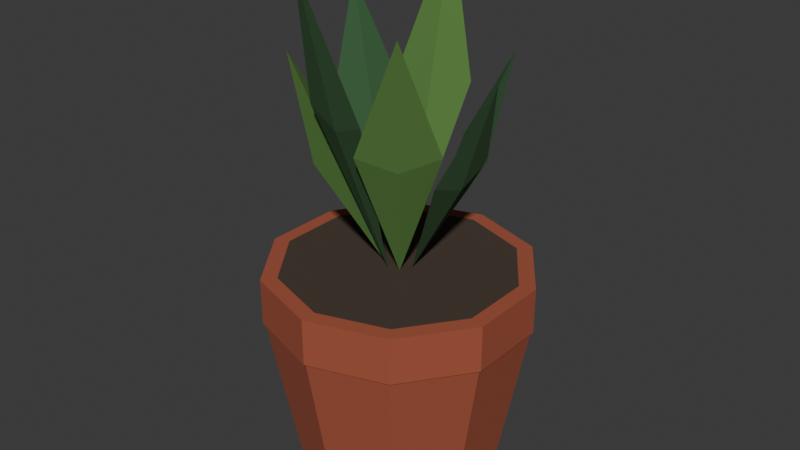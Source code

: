 # Source: planter.blend  (saved by Blender 4.5.90; exported with 4.5.12 LTS)
import bpy
from mathutils import Matrix  # noqa: F401  (used for matrix-valued properties, if any)

bpy.ops.wm.read_factory_settings(use_empty=True)
scene = bpy.context.scene
scene.name = 'Scene'

# ---- collections
col_collection = bpy.data.collections.new('Collection'); scene.collection.children.link(col_collection)

# ---- materials (node trees are filled in below, after node groups)
mat_alfa_terracotta_002 = bpy.data.materials.new('Alfa_terracotta.002')
mat_alfa_terracotta_002.diffuse_color = (0.3663, 0.08438, 0.04092, 1.0)
mat_alfa_soil_002 = bpy.data.materials.new('Alfa_soil.002')
mat_alfa_soil_002.diffuse_color = (0.05781, 0.03955, 0.02624, 1.0)
mat_alfa_leaf_002 = bpy.data.materials.new('Alfa_leaf.002')
mat_alfa_leaf_002.diffuse_color = (0.0356, 0.107, 0.0382, 1.0)
mat_alfa_leaf_light_002 = bpy.data.materials.new('Alfa_leaf_light.002')
mat_alfa_leaf_light_002.diffuse_color = (0.08866, 0.2051, 0.04374, 1.0)

# ---- material node trees
mat_alfa_terracotta_002.use_nodes = True; mat_alfa_terracotta_002.node_tree.nodes.clear()
_N = mat_alfa_terracotta_002.node_tree.nodes; _L = mat_alfa_terracotta_002.node_tree.links
n0 = _N.new('ShaderNodeBsdfPrincipled'); n0.name = 'Principled BSDF'; n0.location = (-200, 100)
n0.inputs[0].default_value = (0.3663, 0.08438, 0.04092, 1.0)
n0.inputs[2].default_value = 0.9
n1 = _N.new('ShaderNodeOutputMaterial'); n1.name = 'Material Output'; n1.location = (200, 100)
_L.new(n0.outputs[0], n1.inputs[0])
n1.is_active_output = True
mat_alfa_soil_002.use_nodes = True; mat_alfa_soil_002.node_tree.nodes.clear()
_N = mat_alfa_soil_002.node_tree.nodes; _L = mat_alfa_soil_002.node_tree.links
n0 = _N.new('ShaderNodeBsdfPrincipled'); n0.name = 'Principled BSDF'; n0.location = (-200, 100)
n0.inputs[0].default_value = (0.05781, 0.03955, 0.02624, 1.0)
n0.inputs[2].default_value = 0.9
n1 = _N.new('ShaderNodeOutputMaterial'); n1.name = 'Material Output'; n1.location = (200, 100)
_L.new(n0.outputs[0], n1.inputs[0])
n1.is_active_output = True
mat_alfa_leaf_002.use_nodes = True; mat_alfa_leaf_002.node_tree.nodes.clear()
_N = mat_alfa_leaf_002.node_tree.nodes; _L = mat_alfa_leaf_002.node_tree.links
n0 = _N.new('ShaderNodeBsdfPrincipled'); n0.name = 'Principled BSDF'; n0.location = (-200, 100)
n0.inputs[0].default_value = (0.0356, 0.107, 0.0382, 1.0)
n0.inputs[2].default_value = 0.9
n1 = _N.new('ShaderNodeOutputMaterial'); n1.name = 'Material Output'; n1.location = (200, 100)
_L.new(n0.outputs[0], n1.inputs[0])
n1.is_active_output = True
mat_alfa_leaf_light_002.use_nodes = True; mat_alfa_leaf_light_002.node_tree.nodes.clear()
_N = mat_alfa_leaf_light_002.node_tree.nodes; _L = mat_alfa_leaf_light_002.node_tree.links
n0 = _N.new('ShaderNodeBsdfPrincipled'); n0.name = 'Principled BSDF'; n0.location = (-200, 100)
n0.inputs[0].default_value = (0.08866, 0.2051, 0.04374, 1.0)
n0.inputs[2].default_value = 0.9
n1 = _N.new('ShaderNodeOutputMaterial'); n1.name = 'Material Output'; n1.location = (200, 100)
_L.new(n0.outputs[0], n1.inputs[0])
n1.is_active_output = True

# ---- world
world_world = bpy.data.worlds.new('World'); scene.world = world_world
world_world.use_nodes = True; world_world.node_tree.nodes.clear()
_N = world_world.node_tree.nodes; _L = world_world.node_tree.links
n0 = _N.new('ShaderNodeOutputWorld'); n0.name = 'World Output'; n0.location = (200, 100)
n1 = _N.new('ShaderNodeBackground'); n1.name = 'Background'; n1.location = (-200, 100)
n1.inputs[0].default_value = (0.05088, 0.05088, 0.05088, 1.0)
_L.new(n1.outputs[0], n0.inputs[0])
n0.is_active_output = True
world_world.color = (0.05088, 0.05088, 0.05088)
world_world.sun_shadow_jitter_overblur = 0.0

# ---- meshes
me_cone_007 = bpy.data.meshes.new('Cone.007')
me_cone_007.from_pydata([(0.0, 0.17, -0.16), (0.0, 0.23, 0.16), (0.09992, 0.1375, -0.16), (0.1352, 0.1861, 0.16), (0.1617, 0.05253, -0.16), (0.2187, 0.07107, 0.16), (0.1617, -0.05253, -0.16), (0.2187, -0.07107, 0.16), (0.09992, -0.1375, -0.16), (0.1352, -0.1861, 0.16), (0.0, -0.17, -0.16), (0.0, -0.23, 0.16), (-0.09992, -0.1375, -0.16), (-0.1352, -0.1861, 0.16), (-0.1617, -0.05253, -0.16), (-0.2187, -0.07107, 0.16), (-0.1617, 0.05253, -0.16), (-0.2187, 0.07107, 0.16), (-0.09992, 0.1375, -0.16), (-0.1352, 0.1861, 0.16)], [], [(0, 1, 3, 2), (2, 3, 5, 4), (4, 5, 7, 6), (6, 7, 9, 8), (8, 9, 11, 10), (10, 11, 13, 12), (12, 13, 15, 14), (14, 15, 17, 16), (3, 1, 19, 17, 15, 13, 11, 9, 7, 5), (16, 17, 19, 18), (18, 19, 1, 0), (0, 2, 4, 6, 8, 10, 12, 14, 16, 18)])
_uv = me_cone_007.uv_layers.new(name='UVMap')
_uv.uv.foreach_set('vector', [1.0, 0.5, 1.0, 1.0, 0.9, 1.0, 0.9, 0.5, 0.9, 0.5, 0.9, 1.0, 0.8, 1.0, 0.8, 0.5, 0.8, 0.5, 0.8, 1.0, 0.7, 1.0, 0.7, 0.5, 0.7, 0.5, 0.7, 1.0, 0.6, 1.0, 0.6, 0.5, 0.6, 0.5, 0.6, 1.0, 0.5, 1.0, 0.5, 0.5, 0.5, 0.5, 0.5, 1.0, 0.4, 1.0, 0.4, 0.5, 0.4, 0.5, 0.4, 1.0, 0.3, 1.0, 0.3, 0.5, 0.3, 0.5, 0.3, 1.0, 0.2, 1.0, 0.2, 0.5, 0.3911, 0.4442, 0.25, 0.49, 0.1089, 0.4442, 0.02175, 0.3242, 0.02175, 0.1758, 0.1089, 0.05584, 0.25, 0.01, 0.3911, 0.05584, 0.4783, 0.1758, 0.4783, 0.3242, 0.2, 0.5, 0.2, 1.0, 0.1, 1.0, 0.1, 0.5, 0.1, 0.5, 0.1, 1.0, -7.451e-08, 1.0, -7.451e-08, 0.5, 0.75, 0.49, 0.8911, 0.4442, 0.9783, 0.3242, 0.9783, 0.1758, 0.8911, 0.05584, 0.75, 0.01, 0.6089, 0.05584, 0.5217, 0.1758, 0.5217, 0.3242, 0.6089, 0.4442])
me_cone_007.materials.append(mat_alfa_terracotta_002)
me_cone_007.update()
me_cone_008 = bpy.data.meshes.new('Cone.008')
me_cone_008.from_pydata([(0.0, 0.23, -0.04), (0.0, 0.23, 0.04), (0.1352, 0.1861, -0.04), (0.1352, 0.1861, 0.04), (0.2187, 0.07107, -0.04), (0.2187, 0.07107, 0.04), (0.2187, -0.07107, -0.04), (0.2187, -0.07107, 0.04), (0.1352, -0.1861, -0.04), (0.1352, -0.1861, 0.04), (0.0, -0.23, -0.04), (0.0, -0.23, 0.04), (-0.1352, -0.1861, -0.04), (-0.1352, -0.1861, 0.04), (-0.2187, -0.07107, -0.04), (-0.2187, -0.07107, 0.04), (-0.2187, 0.07107, -0.04), (-0.2187, 0.07107, 0.04), (-0.1352, 0.1861, -0.04), (-0.1352, 0.1861, 0.04)], [], [(0, 1, 3, 2), (2, 3, 5, 4), (4, 5, 7, 6), (6, 7, 9, 8), (8, 9, 11, 10), (10, 11, 13, 12), (12, 13, 15, 14), (14, 15, 17, 16), (3, 1, 19, 17, 15, 13, 11, 9, 7, 5), (16, 17, 19, 18), (18, 19, 1, 0), (0, 2, 4, 6, 8, 10, 12, 14, 16, 18)])
_uv = me_cone_008.uv_layers.new(name='UVMap')
_uv.uv.foreach_set('vector', [1.0, 0.5, 1.0, 1.0, 0.9, 1.0, 0.9, 0.5, 0.9, 0.5, 0.9, 1.0, 0.8, 1.0, 0.8, 0.5, 0.8, 0.5, 0.8, 1.0, 0.7, 1.0, 0.7, 0.5, 0.7, 0.5, 0.7, 1.0, 0.6, 1.0, 0.6, 0.5, 0.6, 0.5, 0.6, 1.0, 0.5, 1.0, 0.5, 0.5, 0.5, 0.5, 0.5, 1.0, 0.4, 1.0, 0.4, 0.5, 0.4, 0.5, 0.4, 1.0, 0.3, 1.0, 0.3, 0.5, 0.3, 0.5, 0.3, 1.0, 0.2, 1.0, 0.2, 0.5, 0.3911, 0.4442, 0.25, 0.49, 0.1089, 0.4442, 0.02175, 0.3242, 0.02175, 0.1758, 0.1089, 0.05584, 0.25, 0.01, 0.3911, 0.05584, 0.4783, 0.1758, 0.4783, 0.3242, 0.2, 0.5, 0.2, 1.0, 0.1, 1.0, 0.1, 0.5, 0.1, 0.5, 0.1, 1.0, -7.451e-08, 1.0, -7.451e-08, 0.5, 0.75, 0.49, 0.8911, 0.4442, 0.9783, 0.3242, 0.9783, 0.1758, 0.8911, 0.05584, 0.75, 0.01, 0.6089, 0.05584, 0.5217, 0.1758, 0.5217, 0.3242, 0.6089, 0.4442])
me_cone_008.materials.append(mat_alfa_terracotta_002)
me_cone_008.update()
me_cone_009 = bpy.data.meshes.new('Cone.009')
me_cone_009.from_pydata([(0.0, 0.202, -0.006), (0.0, 0.202, 0.006), (0.1187, 0.1634, -0.006), (0.1187, 0.1634, 0.006), (0.1921, 0.06242, -0.006), (0.1921, 0.06242, 0.006), (0.1921, -0.06242, -0.006), (0.1921, -0.06242, 0.006), (0.1187, -0.1634, -0.006), (0.1187, -0.1634, 0.006), (0.0, -0.202, -0.006), (0.0, -0.202, 0.006), (-0.1187, -0.1634, -0.006), (-0.1187, -0.1634, 0.006), (-0.1921, -0.06242, -0.006), (-0.1921, -0.06242, 0.006), (-0.1921, 0.06242, -0.006), (-0.1921, 0.06242, 0.006), (-0.1187, 0.1634, -0.006), (-0.1187, 0.1634, 0.006)], [], [(0, 1, 3, 2), (2, 3, 5, 4), (4, 5, 7, 6), (6, 7, 9, 8), (8, 9, 11, 10), (10, 11, 13, 12), (12, 13, 15, 14), (14, 15, 17, 16), (3, 1, 19, 17, 15, 13, 11, 9, 7, 5), (16, 17, 19, 18), (18, 19, 1, 0), (0, 2, 4, 6, 8, 10, 12, 14, 16, 18)])
_uv = me_cone_009.uv_layers.new(name='UVMap')
_uv.uv.foreach_set('vector', [1.0, 0.5, 1.0, 1.0, 0.9, 1.0, 0.9, 0.5, 0.9, 0.5, 0.9, 1.0, 0.8, 1.0, 0.8, 0.5, 0.8, 0.5, 0.8, 1.0, 0.7, 1.0, 0.7, 0.5, 0.7, 0.5, 0.7, 1.0, 0.6, 1.0, 0.6, 0.5, 0.6, 0.5, 0.6, 1.0, 0.5, 1.0, 0.5, 0.5, 0.5, 0.5, 0.5, 1.0, 0.4, 1.0, 0.4, 0.5, 0.4, 0.5, 0.4, 1.0, 0.3, 1.0, 0.3, 0.5, 0.3, 0.5, 0.3, 1.0, 0.2, 1.0, 0.2, 0.5, 0.3911, 0.4442, 0.25, 0.49, 0.1089, 0.4442, 0.02175, 0.3242, 0.02175, 0.1758, 0.1089, 0.05584, 0.25, 0.01, 0.3911, 0.05584, 0.4783, 0.1758, 0.4783, 0.3242, 0.2, 0.5, 0.2, 1.0, 0.1, 1.0, 0.1, 0.5, 0.1, 0.5, 0.1, 1.0, -7.451e-08, 1.0, -7.451e-08, 0.5, 0.75, 0.49, 0.8911, 0.4442, 0.9783, 0.3242, 0.9783, 0.1758, 0.8911, 0.05584, 0.75, 0.01, 0.6089, 0.05584, 0.5217, 0.1758, 0.5217, 0.3242, 0.6089, 0.4442])
me_cone_009.materials.append(mat_alfa_soil_002)
me_cone_009.update()
me_thick_leaf = bpy.data.meshes.new('Thick leaf')
me_thick_leaf.from_pydata([(0.025, 0.0, 0.38), (0.12, -0.065, 0.5725), (0.18, 0.0, 0.73), (0.12, 0.065, 0.5725), (0.12, 0.0, 0.5475)], [], [(0, 1, 2), (0, 2, 3), (0, 4, 1), (1, 4, 2), (2, 4, 3), (3, 4, 0)])
me_thick_leaf.materials.append(mat_alfa_leaf_002)
me_thick_leaf.update()
me_thick_leaf_001 = bpy.data.meshes.new('Thick leaf.001')
me_thick_leaf_001.from_pydata([(0.01559, -0.01955, 0.38), (0.024, -0.1343, 0.6192), (0.1122, -0.1407, 0.815), (0.1256, -0.05329, 0.6192), (0.07482, -0.09382, 0.5943)], [], [(0, 1, 2), (0, 2, 3), (0, 4, 1), (1, 4, 2), (2, 4, 3), (3, 4, 0)])
me_thick_leaf_001.materials.append(mat_alfa_leaf_light_002)
me_thick_leaf_001.update()
me_thick_leaf_002 = bpy.data.meshes.new('Thick leaf.002')
me_thick_leaf_002.from_pydata([(-0.005563, -0.02437, 0.38), (-0.09007, -0.1025, 0.666), (-0.04005, -0.1755, 0.9), (0.03667, -0.1315, 0.666), (-0.0267, -0.117, 0.641)], [], [(0, 1, 2), (0, 2, 3), (0, 4, 1), (1, 4, 2), (2, 4, 3), (3, 4, 0)])
me_thick_leaf_002.materials.append(mat_alfa_leaf_002)
me_thick_leaf_002.update()
me_thick_leaf_003 = bpy.data.meshes.new('Thick leaf.003')
me_thick_leaf_003.from_pydata([(-0.02252, -0.01085, 0.38), (-0.1363, 0.006497, 0.5725), (-0.1622, -0.0781, 0.73), (-0.07991, -0.1106, 0.5725), (-0.1081, -0.05207, 0.5475)], [], [(0, 1, 2), (0, 2, 3), (0, 4, 1), (1, 4, 2), (2, 4, 3), (3, 4, 0)])
me_thick_leaf_003.materials.append(mat_alfa_leaf_light_002)
me_thick_leaf_003.update()
me_thick_leaf_004 = bpy.data.meshes.new('Thick leaf.004')
me_thick_leaf_004.from_pydata([(-0.02252, 0.01085, 0.38), (-0.07991, 0.1106, 0.6192), (-0.1622, 0.0781, 0.815), (-0.1363, -0.006497, 0.6192), (-0.1081, 0.05207, 0.5943)], [], [(0, 1, 2), (0, 2, 3), (0, 4, 1), (1, 4, 2), (2, 4, 3), (3, 4, 0)])
me_thick_leaf_004.materials.append(mat_alfa_leaf_002)
me_thick_leaf_004.update()
me_thick_leaf_005 = bpy.data.meshes.new('Thick leaf.005')
me_thick_leaf_005.from_pydata([(-0.005563, 0.02437, 0.38), (0.03667, 0.1315, 0.666), (-0.04005, 0.1755, 0.9), (-0.09007, 0.1025, 0.666), (-0.0267, 0.117, 0.641)], [], [(0, 1, 2), (0, 2, 3), (0, 4, 1), (1, 4, 2), (2, 4, 3), (3, 4, 0)])
me_thick_leaf_005.materials.append(mat_alfa_leaf_light_002)
me_thick_leaf_005.update()
me_thick_leaf_006 = bpy.data.meshes.new('Thick leaf.006')
me_thick_leaf_006.from_pydata([(0.01559, 0.01955, 0.38), (0.1256, 0.05329, 0.5725), (0.1122, 0.1407, 0.73), (0.024, 0.1343, 0.5725), (0.07482, 0.09382, 0.5475)], [], [(0, 1, 2), (0, 2, 3), (0, 4, 1), (1, 4, 2), (2, 4, 3), (3, 4, 0)])
me_thick_leaf_006.materials.append(mat_alfa_leaf_002)
me_thick_leaf_006.update()

# ---- objects
ob_terracotta_pot = bpy.data.objects.new('Terracotta pot', me_cone_007)
ob_pot_rim = bpy.data.objects.new('Pot rim', me_cone_008)
ob_soil = bpy.data.objects.new('Soil', me_cone_009)
ob_thick_leaf = bpy.data.objects.new('Thick leaf', me_thick_leaf)
ob_thick_leaf_001 = bpy.data.objects.new('Thick leaf.001', me_thick_leaf_001)
ob_thick_leaf_002 = bpy.data.objects.new('Thick leaf.002', me_thick_leaf_002)
ob_thick_leaf_003 = bpy.data.objects.new('Thick leaf.003', me_thick_leaf_003)
ob_thick_leaf_004 = bpy.data.objects.new('Thick leaf.004', me_thick_leaf_004)
ob_thick_leaf_005 = bpy.data.objects.new('Thick leaf.005', me_thick_leaf_005)
ob_thick_leaf_006 = bpy.data.objects.new('Thick leaf.006', me_thick_leaf_006)

# ---- transforms, parenting, visibility, modifiers, constraints
ob_terracotta_pot.location = (0.0, 0.0, 0.16)
ob_pot_rim.location = (0.0, 0.0, 0.34)
ob_soil.location = (0.0, 0.0, 0.375)
ob_thick_leaf.location = (0.0, 0.0, 0.0)
ob_thick_leaf_001.location = (0.0, 0.0, 0.0)
ob_thick_leaf_002.location = (0.0, 0.0, 0.0)
ob_thick_leaf_003.location = (0.0, 0.0, 0.0)
ob_thick_leaf_004.location = (0.0, 0.0, 0.0)
ob_thick_leaf_005.location = (0.0, 0.0, 0.0)
ob_thick_leaf_006.location = (0.0, 0.0, 0.0)

# ---- collection membership
col_collection.objects.link(ob_terracotta_pot)
col_collection.objects.link(ob_pot_rim)
col_collection.objects.link(ob_soil)
col_collection.objects.link(ob_thick_leaf)
col_collection.objects.link(ob_thick_leaf_001)
col_collection.objects.link(ob_thick_leaf_002)
col_collection.objects.link(ob_thick_leaf_003)
col_collection.objects.link(ob_thick_leaf_004)
col_collection.objects.link(ob_thick_leaf_005)
col_collection.objects.link(ob_thick_leaf_006)

# ---- scene / render settings (as saved in the file)
scene.frame_start = 1; scene.frame_end = 250; scene.frame_set(1)
scene.render.engine = 'BLENDER_EEVEE_NEXT'
bpy.context.view_layer.update()

# ---- added for rendering (the .blend has no active camera and no usable light): camera, sun
cam_auto = bpy.data.cameras.new('AutoCamera')
cam_auto.lens = 50.0
cam_auto.sensor_width = 36.0
cam_auto.clip_end = 1000.0
ob_auto_camera = bpy.data.objects.new('AutoCamera', cam_auto)
scene.collection.objects.link(ob_auto_camera)
ob_auto_camera.location = (1.01901, -1.22281, 1.2652)
ob_auto_camera.rotation_euler = (1.09748, -7.21219e-08, 0.694738)
scene.camera = ob_auto_camera
light_auto_sun = bpy.data.lights.new('AutoSun', 'SUN')
light_auto_sun.energy = 3.0
light_auto_sun.angle = 0.0523599
ob_auto_sun = bpy.data.objects.new('AutoSun', light_auto_sun)
scene.collection.objects.link(ob_auto_sun)
ob_auto_sun.rotation_euler = (0.872665, 0.174533, 0.523599)
bpy.context.view_layer.update()

